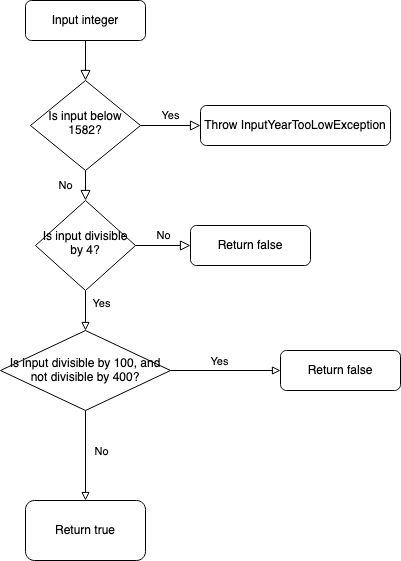

The diagram above was exported from draw.io. Its source (the exported page's mxGraphModel, read from the mxfile embedded in the PNG):
<mxGraphModel dx="946" dy="514" grid="1" gridSize="10" guides="1" tooltips="1" connect="1" arrows="1" fold="1" page="1" pageScale="1" pageWidth="827" pageHeight="1169" math="0" shadow="0">
  <root>
    <mxCell id="WIyWlLk6GJQsqaUBKTNV-0" />
    <mxCell id="WIyWlLk6GJQsqaUBKTNV-1" parent="WIyWlLk6GJQsqaUBKTNV-0" />
    <mxCell id="WIyWlLk6GJQsqaUBKTNV-2" value="" style="rounded=0;html=1;jettySize=auto;orthogonalLoop=1;fontSize=11;endArrow=block;endFill=0;endSize=8;strokeWidth=1;shadow=0;labelBackgroundColor=none;edgeStyle=orthogonalEdgeStyle;" parent="WIyWlLk6GJQsqaUBKTNV-1" source="WIyWlLk6GJQsqaUBKTNV-3" target="WIyWlLk6GJQsqaUBKTNV-6" edge="1">
      <mxGeometry relative="1" as="geometry" />
    </mxCell>
    <mxCell id="WIyWlLk6GJQsqaUBKTNV-3" value="Input integer" style="rounded=1;whiteSpace=wrap;html=1;fontSize=12;glass=0;strokeWidth=1;shadow=0;" parent="WIyWlLk6GJQsqaUBKTNV-1" vertex="1">
      <mxGeometry x="155" y="80" width="120" height="40" as="geometry" />
    </mxCell>
    <mxCell id="WIyWlLk6GJQsqaUBKTNV-4" value="No" style="rounded=0;html=1;jettySize=auto;orthogonalLoop=1;fontSize=11;endArrow=block;endFill=0;endSize=8;strokeWidth=1;shadow=0;labelBackgroundColor=none;edgeStyle=orthogonalEdgeStyle;" parent="WIyWlLk6GJQsqaUBKTNV-1" source="WIyWlLk6GJQsqaUBKTNV-6" target="WIyWlLk6GJQsqaUBKTNV-10" edge="1">
      <mxGeometry y="20" relative="1" as="geometry">
        <mxPoint as="offset" />
      </mxGeometry>
    </mxCell>
    <mxCell id="WIyWlLk6GJQsqaUBKTNV-5" value="Yes" style="edgeStyle=orthogonalEdgeStyle;rounded=0;html=1;jettySize=auto;orthogonalLoop=1;fontSize=11;endArrow=block;endFill=0;endSize=8;strokeWidth=1;shadow=0;labelBackgroundColor=none;" parent="WIyWlLk6GJQsqaUBKTNV-1" source="WIyWlLk6GJQsqaUBKTNV-6" target="WIyWlLk6GJQsqaUBKTNV-7" edge="1">
      <mxGeometry y="10" relative="1" as="geometry">
        <mxPoint as="offset" />
      </mxGeometry>
    </mxCell>
    <mxCell id="WIyWlLk6GJQsqaUBKTNV-6" value="Is input below 1582?" style="rhombus;whiteSpace=wrap;html=1;shadow=0;fontFamily=Helvetica;fontSize=12;align=center;strokeWidth=1;spacing=6;spacingTop=-4;" parent="WIyWlLk6GJQsqaUBKTNV-1" vertex="1">
      <mxGeometry x="160" y="160" width="110" height="90" as="geometry" />
    </mxCell>
    <mxCell id="WIyWlLk6GJQsqaUBKTNV-7" value="Throw InputYearTooLowException" style="rounded=1;whiteSpace=wrap;html=1;fontSize=12;glass=0;strokeWidth=1;shadow=0;" parent="WIyWlLk6GJQsqaUBKTNV-1" vertex="1">
      <mxGeometry x="330" y="185" width="190" height="40" as="geometry" />
    </mxCell>
    <mxCell id="WIyWlLk6GJQsqaUBKTNV-9" value="No" style="edgeStyle=orthogonalEdgeStyle;rounded=0;html=1;jettySize=auto;orthogonalLoop=1;fontSize=11;endArrow=block;endFill=0;endSize=8;strokeWidth=1;shadow=0;labelBackgroundColor=none;" parent="WIyWlLk6GJQsqaUBKTNV-1" source="WIyWlLk6GJQsqaUBKTNV-10" target="WIyWlLk6GJQsqaUBKTNV-12" edge="1">
      <mxGeometry y="10" relative="1" as="geometry">
        <mxPoint as="offset" />
      </mxGeometry>
    </mxCell>
    <mxCell id="wq-X74L96fraM6IjkC7--3" style="edgeStyle=orthogonalEdgeStyle;rounded=0;orthogonalLoop=1;jettySize=auto;html=1;entryX=0.5;entryY=0;entryDx=0;entryDy=0;endArrow=block;endFill=0;" edge="1" parent="WIyWlLk6GJQsqaUBKTNV-1" source="WIyWlLk6GJQsqaUBKTNV-10" target="wq-X74L96fraM6IjkC7--2">
      <mxGeometry relative="1" as="geometry" />
    </mxCell>
    <mxCell id="wq-X74L96fraM6IjkC7--4" value="Yes" style="edgeLabel;html=1;align=center;verticalAlign=middle;resizable=0;points=[];" vertex="1" connectable="0" parent="wq-X74L96fraM6IjkC7--3">
      <mxGeometry x="-0.4" y="2" relative="1" as="geometry">
        <mxPoint x="13" as="offset" />
      </mxGeometry>
    </mxCell>
    <mxCell id="WIyWlLk6GJQsqaUBKTNV-10" value="Is input divisible by 4?" style="rhombus;whiteSpace=wrap;html=1;shadow=0;fontFamily=Helvetica;fontSize=12;align=center;strokeWidth=1;spacing=6;spacingTop=-4;" parent="WIyWlLk6GJQsqaUBKTNV-1" vertex="1">
      <mxGeometry x="165" y="280" width="100" height="90" as="geometry" />
    </mxCell>
    <mxCell id="WIyWlLk6GJQsqaUBKTNV-12" value="Return false" style="rounded=1;whiteSpace=wrap;html=1;fontSize=12;glass=0;strokeWidth=1;shadow=0;" parent="WIyWlLk6GJQsqaUBKTNV-1" vertex="1">
      <mxGeometry x="320" y="305" width="120" height="40" as="geometry" />
    </mxCell>
    <mxCell id="wq-X74L96fraM6IjkC7--8" value="" style="edgeStyle=orthogonalEdgeStyle;rounded=0;orthogonalLoop=1;jettySize=auto;html=1;endArrow=block;endFill=0;" edge="1" parent="WIyWlLk6GJQsqaUBKTNV-1" source="wq-X74L96fraM6IjkC7--2" target="wq-X74L96fraM6IjkC7--7">
      <mxGeometry relative="1" as="geometry" />
    </mxCell>
    <mxCell id="wq-X74L96fraM6IjkC7--9" value="Yes" style="edgeLabel;html=1;align=center;verticalAlign=middle;resizable=0;points=[];" vertex="1" connectable="0" parent="wq-X74L96fraM6IjkC7--8">
      <mxGeometry x="-0.1238" y="4" relative="1" as="geometry">
        <mxPoint y="-6" as="offset" />
      </mxGeometry>
    </mxCell>
    <mxCell id="wq-X74L96fraM6IjkC7--11" value="" style="edgeStyle=orthogonalEdgeStyle;rounded=0;orthogonalLoop=1;jettySize=auto;html=1;endArrow=block;endFill=0;" edge="1" parent="WIyWlLk6GJQsqaUBKTNV-1" source="wq-X74L96fraM6IjkC7--2" target="wq-X74L96fraM6IjkC7--10">
      <mxGeometry relative="1" as="geometry" />
    </mxCell>
    <mxCell id="wq-X74L96fraM6IjkC7--12" value="No" style="edgeLabel;html=1;align=center;verticalAlign=middle;resizable=0;points=[];" vertex="1" connectable="0" parent="wq-X74L96fraM6IjkC7--11">
      <mxGeometry x="-0.2" relative="1" as="geometry">
        <mxPoint x="15" y="4" as="offset" />
      </mxGeometry>
    </mxCell>
    <mxCell id="wq-X74L96fraM6IjkC7--2" value="Is input divisible by 100, and not divisible by 400?" style="rhombus;whiteSpace=wrap;html=1;" vertex="1" parent="WIyWlLk6GJQsqaUBKTNV-1">
      <mxGeometry x="130" y="410" width="170" height="80" as="geometry" />
    </mxCell>
    <mxCell id="wq-X74L96fraM6IjkC7--7" value="Return false" style="whiteSpace=wrap;html=1;perimeterSpacing=0;rounded=1;" vertex="1" parent="WIyWlLk6GJQsqaUBKTNV-1">
      <mxGeometry x="410" y="430" width="120" height="40" as="geometry" />
    </mxCell>
    <mxCell id="wq-X74L96fraM6IjkC7--10" value="Return true" style="whiteSpace=wrap;html=1;rounded=1;" vertex="1" parent="WIyWlLk6GJQsqaUBKTNV-1">
      <mxGeometry x="155" y="580" width="120" height="60" as="geometry" />
    </mxCell>
  </root>
</mxGraphModel>